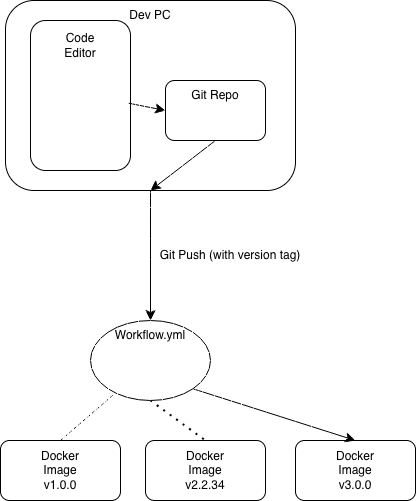

The diagram above was exported from draw.io. Its source (the exported page's mxGraphModel, read from the mxfile embedded in the PNG):
<mxGraphModel dx="514" dy="667" grid="1" gridSize="10" guides="1" tooltips="1" connect="1" arrows="1" fold="1" page="1" pageScale="1" pageWidth="850" pageHeight="1100" math="0" shadow="0">
  <root>
    <mxCell id="0" />
    <mxCell id="1" parent="0" />
    <mxCell id="NGOsGP5ciRVjpVd7MwuJ-1" value="" style="rounded=1;whiteSpace=wrap;html=1;" vertex="1" parent="1">
      <mxGeometry x="30" y="40" width="290" height="190" as="geometry" />
    </mxCell>
    <mxCell id="NGOsGP5ciRVjpVd7MwuJ-2" value="Dev PC" style="text;html=1;whiteSpace=wrap;strokeColor=none;fillColor=none;align=center;verticalAlign=middle;rounded=0;" vertex="1" parent="1">
      <mxGeometry x="145" y="40" width="60" height="30" as="geometry" />
    </mxCell>
    <mxCell id="NGOsGP5ciRVjpVd7MwuJ-5" value="Git Push (with version tag)" style="text;html=1;whiteSpace=wrap;strokeColor=none;fillColor=none;align=center;verticalAlign=middle;rounded=0;" vertex="1" parent="1">
      <mxGeometry x="180" y="280" width="150" height="30" as="geometry" />
    </mxCell>
    <mxCell id="NGOsGP5ciRVjpVd7MwuJ-7" value="" style="endArrow=classic;html=1;rounded=0;fontSize=12;startSize=8;endSize=8;curved=1;exitX=0.5;exitY=1;exitDx=0;exitDy=0;" edge="1" parent="1" source="NGOsGP5ciRVjpVd7MwuJ-1">
      <mxGeometry width="50" height="50" relative="1" as="geometry">
        <mxPoint x="520" y="360" as="sourcePoint" />
        <mxPoint x="175" y="360" as="targetPoint" />
      </mxGeometry>
    </mxCell>
    <mxCell id="NGOsGP5ciRVjpVd7MwuJ-8" value="" style="ellipse;whiteSpace=wrap;html=1;" vertex="1" parent="1">
      <mxGeometry x="115" y="360" width="120" height="80" as="geometry" />
    </mxCell>
    <mxCell id="NGOsGP5ciRVjpVd7MwuJ-9" value="Workflow.yml" style="text;html=1;whiteSpace=wrap;strokeColor=none;fillColor=none;align=center;verticalAlign=middle;rounded=0;" vertex="1" parent="1">
      <mxGeometry x="145" y="360" width="60" height="30" as="geometry" />
    </mxCell>
    <mxCell id="NGOsGP5ciRVjpVd7MwuJ-11" value="" style="rounded=1;whiteSpace=wrap;html=1;" vertex="1" parent="1">
      <mxGeometry x="25" y="480" width="120" height="60" as="geometry" />
    </mxCell>
    <mxCell id="NGOsGP5ciRVjpVd7MwuJ-12" value="Docker Image v1.0.0" style="text;html=1;whiteSpace=wrap;strokeColor=none;fillColor=none;align=center;verticalAlign=middle;rounded=0;" vertex="1" parent="1">
      <mxGeometry x="55" y="495" width="60" height="30" as="geometry" />
    </mxCell>
    <mxCell id="NGOsGP5ciRVjpVd7MwuJ-13" value="" style="endArrow=none;dashed=1;html=1;rounded=0;fontSize=12;startSize=8;endSize=8;curved=1;entryX=0.195;entryY=0.923;entryDx=0;entryDy=0;entryPerimeter=0;exitX=0.5;exitY=0;exitDx=0;exitDy=0;" edge="1" parent="1" source="NGOsGP5ciRVjpVd7MwuJ-11" target="NGOsGP5ciRVjpVd7MwuJ-8">
      <mxGeometry width="50" height="50" relative="1" as="geometry">
        <mxPoint x="90" y="490" as="sourcePoint" />
        <mxPoint x="140" y="440" as="targetPoint" />
      </mxGeometry>
    </mxCell>
    <mxCell id="NGOsGP5ciRVjpVd7MwuJ-14" value="" style="rounded=1;whiteSpace=wrap;html=1;" vertex="1" parent="1">
      <mxGeometry x="170" y="480" width="120" height="60" as="geometry" />
    </mxCell>
    <mxCell id="NGOsGP5ciRVjpVd7MwuJ-15" value="" style="rounded=1;whiteSpace=wrap;html=1;" vertex="1" parent="1">
      <mxGeometry x="320" y="480" width="120" height="60" as="geometry" />
    </mxCell>
    <mxCell id="NGOsGP5ciRVjpVd7MwuJ-16" value="Docker Image v2.2.34" style="text;html=1;whiteSpace=wrap;strokeColor=none;fillColor=none;align=center;verticalAlign=middle;rounded=0;" vertex="1" parent="1">
      <mxGeometry x="200" y="495" width="60" height="30" as="geometry" />
    </mxCell>
    <mxCell id="NGOsGP5ciRVjpVd7MwuJ-17" value="Docker Image v3.0.0" style="text;html=1;whiteSpace=wrap;strokeColor=none;fillColor=none;align=center;verticalAlign=middle;rounded=0;" vertex="1" parent="1">
      <mxGeometry x="350" y="495" width="60" height="30" as="geometry" />
    </mxCell>
    <mxCell id="NGOsGP5ciRVjpVd7MwuJ-18" value="" style="endArrow=none;dashed=1;html=1;dashPattern=1 3;strokeWidth=2;rounded=0;fontSize=12;startSize=8;endSize=8;curved=1;exitX=0.5;exitY=1;exitDx=0;exitDy=0;entryX=0.5;entryY=0;entryDx=0;entryDy=0;" edge="1" parent="1" source="NGOsGP5ciRVjpVd7MwuJ-8" target="NGOsGP5ciRVjpVd7MwuJ-14">
      <mxGeometry width="50" height="50" relative="1" as="geometry">
        <mxPoint x="520" y="360" as="sourcePoint" />
        <mxPoint x="570" y="310" as="targetPoint" />
      </mxGeometry>
    </mxCell>
    <mxCell id="NGOsGP5ciRVjpVd7MwuJ-19" value="" style="endArrow=classic;html=1;rounded=0;fontSize=12;startSize=8;endSize=8;curved=1;exitX=1;exitY=1;exitDx=0;exitDy=0;entryX=0.5;entryY=0;entryDx=0;entryDy=0;" edge="1" parent="1" source="NGOsGP5ciRVjpVd7MwuJ-8" target="NGOsGP5ciRVjpVd7MwuJ-15">
      <mxGeometry width="50" height="50" relative="1" as="geometry">
        <mxPoint x="520" y="360" as="sourcePoint" />
        <mxPoint x="570" y="310" as="targetPoint" />
      </mxGeometry>
    </mxCell>
    <mxCell id="NGOsGP5ciRVjpVd7MwuJ-20" value="" style="rounded=1;whiteSpace=wrap;html=1;" vertex="1" parent="1">
      <mxGeometry x="190" y="120" width="100" height="60" as="geometry" />
    </mxCell>
    <mxCell id="NGOsGP5ciRVjpVd7MwuJ-21" value="Git Repo" style="text;html=1;whiteSpace=wrap;strokeColor=none;fillColor=none;align=center;verticalAlign=middle;rounded=0;" vertex="1" parent="1">
      <mxGeometry x="210" y="120" width="60" height="30" as="geometry" />
    </mxCell>
    <mxCell id="NGOsGP5ciRVjpVd7MwuJ-22" value="" style="rounded=1;whiteSpace=wrap;html=1;" vertex="1" parent="1">
      <mxGeometry x="55" y="60" width="100" height="150" as="geometry" />
    </mxCell>
    <mxCell id="NGOsGP5ciRVjpVd7MwuJ-23" value="Code Editor" style="text;html=1;whiteSpace=wrap;strokeColor=none;fillColor=none;align=center;verticalAlign=middle;rounded=0;" vertex="1" parent="1">
      <mxGeometry x="75" y="70" width="60" height="30" as="geometry" />
    </mxCell>
    <mxCell id="NGOsGP5ciRVjpVd7MwuJ-24" value="" style="endArrow=classic;html=1;rounded=0;fontSize=12;startSize=8;endSize=8;curved=1;exitX=0.978;exitY=0.551;exitDx=0;exitDy=0;exitPerimeter=0;entryX=0;entryY=0.5;entryDx=0;entryDy=0;" edge="1" parent="1" source="NGOsGP5ciRVjpVd7MwuJ-22" target="NGOsGP5ciRVjpVd7MwuJ-20">
      <mxGeometry width="50" height="50" relative="1" as="geometry">
        <mxPoint x="520" y="360" as="sourcePoint" />
        <mxPoint x="570" y="310" as="targetPoint" />
      </mxGeometry>
    </mxCell>
    <mxCell id="NGOsGP5ciRVjpVd7MwuJ-25" value="" style="endArrow=classic;html=1;rounded=0;fontSize=12;startSize=8;endSize=8;curved=1;exitX=0.5;exitY=1;exitDx=0;exitDy=0;entryX=0.5;entryY=1;entryDx=0;entryDy=0;" edge="1" parent="1" source="NGOsGP5ciRVjpVd7MwuJ-20" target="NGOsGP5ciRVjpVd7MwuJ-1">
      <mxGeometry width="50" height="50" relative="1" as="geometry">
        <mxPoint x="180" y="140" as="sourcePoint" />
        <mxPoint x="217" y="147" as="targetPoint" />
      </mxGeometry>
    </mxCell>
  </root>
</mxGraphModel>